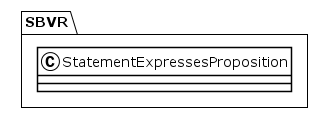

The diagram above was rendered by PlantUML. Its source (embedded in the PNG):
@startuml
!theme plain
package SBVR {
class StatementExpressesProposition {
}
}
@enduml